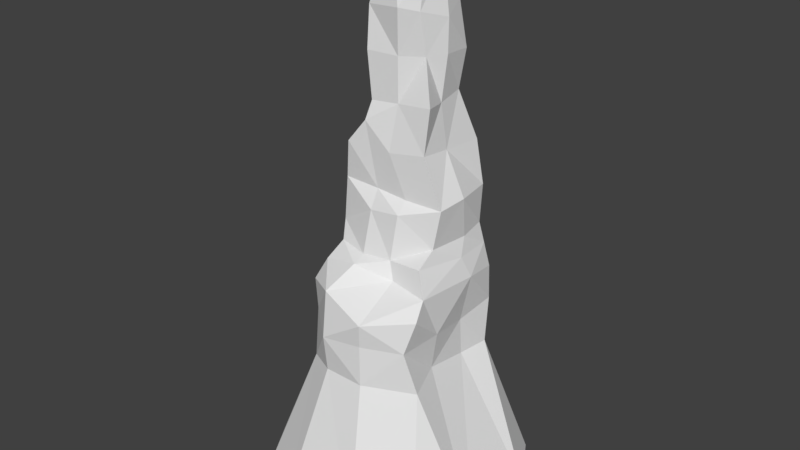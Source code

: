 # Source: tll_spire_01.blend  (saved by Blender 2.77.0; exported with 4.5.12 LTS)
import bpy
from mathutils import Matrix  # noqa: F401  (used for matrix-valued properties, if any)

bpy.ops.wm.read_factory_settings(use_empty=True)
scene = bpy.context.scene
scene.name = 'Scene'

# ---- collections
col_collection_1 = bpy.data.collections.new('Collection 1'); scene.collection.children.link(col_collection_1)

# ---- materials (node trees are filled in below, after node groups)
mat_material = bpy.data.materials.new('Material')
mat_material.alpha_threshold = 0.0
mat_material.use_transparent_shadow = False
mat_material.roughness = 0.5
mat_material.specular_intensity = 0.0

# ---- material node trees

# ---- world
world_world = bpy.data.worlds.new('World'); scene.world = world_world
world_world.color = (0.05088, 0.05088, 0.05088)
world_world.use_sun_shadow = False
world_world.sun_shadow_jitter_overblur = 0.0
world_world.cycles.sampling_method = 'MANUAL'

# ---- meshes
me_cube = bpy.data.meshes.new('Cube')
me_cube.from_pydata([(-1.655, -1.655, -5.787), (1.049, 3.606, 5.034), (-1.655, 1.655, -5.787), (-1.476, 0.6647, 12.32), (1.655, -1.655, -5.787), (-0.8124, -2.261, 5.839), (1.655, 1.655, -5.787), (-1.18, -3.777, 4.968), (2.798, 1.158, 0.8595), (6.096, 2.032, -5.787), (2.8, -1.103, 1.214), (6.096, -2.032, -5.787), (-6.096, -2.032, -5.787), (-3.152, -0.9567, 0.7613), (-3.034, 1.028, 1.004), (-6.096, 2.032, -5.787), (-0.9393, 4.304, 1.209), (-2.032, 6.096, -5.787), (0.9962, 4.428, 0.9707), (2.032, 6.096, -5.787), (3.09, 2.645, 0.9526), (4.579, 4.579, -5.787), (-2.974, 2.99, 0.9573), (-4.579, 4.579, -5.787), (-2.032, -6.096, -5.787), (-1.005, -4.007, 0.9929), (1.044, -4.055, 1.004), (2.032, -6.096, -5.787), (3.387, -2.86, 0.9187), (4.579, -4.579, -5.787), (-4.579, -4.579, -5.787), (-2.502, -3.189, 0.7581), (-0.9827, -4.245, 2.841), (-1.157, 0.933, 13.41), (0.7104, 3.409, 6.075), (0.8383, 4.192, 3.037), (-0.7665, -0.6273, 9.049), (2.745, 1.089, 2.727), (2.965, 3.043, 3.118), (-0.7896, -1.647, 6.109), (-2.741, -1.291, 3.06), (-2.571, -2.865, 3.179), (3.01, -1.002, 3.023), (-3.224, 0.8923, 3.192), (-1.038, 4.35, 3.105), (-2.85, 2.922, 2.956), (0.9984, -4.022, 3.006), (2.853, -3.182, 2.965), (-0.7389, -1.146, 8.171), (3.205, 1.195, 5.126), (2.976, 2.941, 4.897), (1.044, -1.742, 5.398), (-2.62, -2.086, 5.444), (-2.841, -2.717, 4.578), (2.982, -2.004, 5.231), (-3.001, 1.0, 5.0), (-0.7776, 4.258, 5.197), (-2.997, 2.995, 5.0), (1.123, -4.165, 4.214), (3.253, -2.818, 4.543), (2.887, 0.8432, 6.164), (2.773, 2.733, 6.158), (0.6853, -1.508, 6.224), (2.501, -1.707, 6.434), (-2.374, -1.242, 6.156), (-2.392, 0.978, 6.112), (-0.7443, 3.587, 6.08), (-2.691, 2.845, 6.256), (1.035, 3.159, 6.782), (-1.317, -0.7916, 12.23), (2.653, 1.347, 6.975), (2.625, 2.519, 7.232), (0.8932, -1.247, 8.426), (2.461, -0.6959, 7.027), (-2.658, -0.7579, 6.995), (-2.706, 0.8824, 6.808), (-0.8886, 3.592, 6.876), (-2.411, 2.882, 7.279), (1.092, 3.674, 8.949), (-1.171, -0.4926, 13.11), (2.912, 0.8769, 9.078), (2.477, 2.898, 8.962), (0.9004, -0.6932, 8.97), (2.771, -0.5638, 8.937), (-2.586, -0.63, 9.112), (-2.465, 1.223, 8.987), (-0.7274, 2.917, 8.869), (-2.64, 2.552, 8.724), (0.3441, 3.743, 11.02), (-1.263, -0.6513, 15.4), (1.853, 0.9589, 11.11), (1.952, 3.054, 10.99), (0.01193, -0.7532, 11.0), (1.855, -0.6223, 11.28), (-2.239, -0.8995, 11.05), (-2.041, 1.157, 11.07), (-1.489, 2.489, 12.15), (-2.626, 2.755, 11.03), (0.5539, 2.663, 13.45), (-1.26, -0.49, 17.37), (1.576, 0.8778, 13.24), (1.39, 2.343, 13.41), (0.2213, -0.389, 13.22), (1.981, -0.4145, 13.41), (-1.255, 2.418, 13.41), (-1.153, 1.124, 15.4), (0.1627, 2.477, 15.39), (-1.014, 0.02724, 19.31), (1.734, 1.066, 15.39), (1.632, 2.514, 15.3), (0.22, -0.4035, 15.35), (1.285, 0.1621, 15.4), (-1.282, 2.236, 15.32), (-1.396, 0.8805, 17.32), (0.1388, 2.403, 17.53), (1.755, 1.065, 17.0), (1.509, 2.106, 17.54), (0.4211, -0.6708, 17.52), (1.216, -0.1675, 17.38), (-1.083, 2.613, 17.29), (-1.197, 1.01, 19.33), (0.2237, 2.494, 19.28), (0.1347, 0.8586, 20.16), (1.511, 0.9944, 19.37), (0.9587, 2.065, 19.25), (0.08131, -0.4193, 19.21), (1.315, 0.01501, 19.26), (-0.8331, 2.435, 19.44)], [], [(0, 15, 2), (9, 20, 8), (2, 23, 17), (31, 32, 41), (2, 4, 0), (26, 32, 25), (8, 11, 9), (11, 28, 29), (6, 11, 4), (16, 35, 18), (13, 15, 12), (20, 37, 8), (31, 40, 13), (13, 43, 14), (18, 17, 16), (19, 20, 21), (17, 22, 16), (6, 21, 9), (2, 19, 6), (16, 45, 44), (10, 47, 28), (15, 22, 23), (25, 27, 26), (27, 28, 26), (24, 31, 30), (10, 37, 42), (0, 30, 12), (4, 24, 0), (12, 31, 13), (4, 29, 27), (44, 57, 56), (32, 58, 7), (42, 59, 47), (38, 1, 50), (42, 49, 54), (43, 57, 45), (40, 55, 43), (38, 49, 37), (41, 7, 53), (14, 45, 22), (26, 47, 46), (18, 38, 20), (51, 7, 58), (1, 61, 50), (54, 60, 63), (55, 67, 57), (55, 64, 65), (52, 7, 5), (49, 61, 60), (56, 34, 1), (54, 58, 59), (40, 53, 52), (47, 58, 46), (35, 56, 1), (65, 74, 75), (34, 76, 68), (62, 48, 39), (62, 73, 72), (39, 74, 64), (67, 76, 66), (57, 66, 56), (5, 64, 52), (51, 63, 62), (5, 62, 39), (77, 85, 87), (75, 84, 85), (68, 86, 78), (72, 36, 48), (72, 83, 82), (48, 84, 74), (67, 75, 77), (60, 73, 63), (61, 68, 71), (61, 70, 60), (83, 90, 93), (85, 97, 87), (84, 95, 85), (86, 88, 78), (36, 92, 69), (82, 93, 92), (73, 80, 83), (71, 78, 81), (71, 80, 70), (77, 86, 76), (90, 101, 100), (69, 102, 79), (3, 94, 69), (3, 79, 33), (95, 96, 97), (91, 98, 101), (78, 91, 81), (81, 90, 80), (86, 97, 96), (36, 94, 84), (79, 110, 89), (104, 106, 98), (33, 89, 105), (33, 112, 104), (96, 98, 88), (93, 102, 92), (93, 100, 103), (96, 33, 104), (105, 119, 112), (111, 115, 118), (110, 118, 117), (106, 116, 109), (101, 108, 100), (98, 109, 101), (102, 111, 110), (100, 111, 103), (117, 126, 125), (114, 124, 116), (116, 123, 115), (99, 125, 107), (89, 113, 105), (106, 119, 114), (110, 99, 89), (109, 115, 108), (122, 107, 125), (122, 126, 123), (122, 124, 121), (122, 127, 120), (118, 123, 126), (119, 120, 127), (113, 107, 120), (114, 127, 121), (0, 12, 15), (9, 21, 20), (2, 15, 23), (31, 25, 32), (2, 6, 4), (26, 46, 32), (8, 10, 11), (11, 10, 28), (6, 9, 11), (16, 44, 35), (13, 14, 15), (20, 38, 37), (31, 41, 40), (13, 40, 43), (18, 19, 17), (19, 18, 20), (17, 23, 22), (6, 19, 21), (2, 17, 19), (16, 22, 45), (10, 42, 47), (15, 14, 22), (25, 24, 27), (27, 29, 28), (24, 25, 31), (10, 8, 37), (0, 24, 30), (4, 27, 24), (12, 30, 31), (4, 11, 29), (44, 45, 57), (32, 46, 58), (42, 54, 59), (38, 35, 1), (42, 37, 49), (43, 55, 57), (40, 52, 55), (38, 50, 49), (41, 32, 7), (14, 43, 45), (26, 28, 47), (18, 35, 38), (51, 5, 7), (1, 34, 61), (54, 49, 60), (55, 65, 67), (55, 52, 64), (52, 53, 7), (49, 50, 61), (56, 66, 34), (54, 51, 58), (40, 41, 53), (47, 59, 58), (35, 44, 56), (65, 64, 74), (34, 66, 76), (62, 72, 48), (62, 63, 73), (39, 48, 74), (67, 77, 76), (57, 67, 66), (5, 39, 64), (51, 54, 63), (5, 51, 62), (77, 75, 85), (75, 74, 84), (68, 76, 86), (72, 82, 36), (72, 73, 83), (48, 36, 84), (67, 65, 75), (60, 70, 73), (61, 34, 68), (61, 71, 70), (83, 80, 90), (85, 95, 97), (84, 94, 95), (86, 96, 88), (36, 82, 92), (82, 83, 93), (73, 70, 80), (71, 68, 78), (71, 81, 80), (77, 87, 86), (90, 91, 101), (69, 92, 102), (3, 95, 94), (3, 69, 79), (95, 3, 96), (91, 88, 98), (78, 88, 91), (81, 91, 90), (86, 87, 97), (36, 69, 94), (79, 102, 110), (104, 112, 106), (33, 79, 89), (33, 105, 112), (96, 104, 98), (93, 103, 102), (93, 90, 100), (96, 3, 33), (105, 113, 119), (111, 108, 115), (110, 111, 118), (106, 114, 116), (101, 109, 108), (98, 106, 109), (102, 103, 111), (100, 108, 111), (117, 118, 126), (114, 121, 124), (116, 124, 123), (99, 117, 125), (89, 99, 113), (106, 112, 119), (110, 117, 99), (109, 116, 115), (122, 120, 107), (122, 125, 126), (122, 123, 124), (122, 121, 127), (118, 115, 123), (119, 113, 120), (113, 99, 107), (114, 119, 127)])
me_cube.materials.append(mat_material)
me_cube.use_remesh_preserve_volume = False
me_cube.use_remesh_preserve_attributes = False
me_cube.use_mirror_vertex_groups = False
me_cube.update()

# ---- objects
ob_tll_spire_01 = bpy.data.objects.new('tll_spire_01', me_cube)

# ---- transforms, parenting, visibility, modifiers, constraints
ob_tll_spire_01.location = (0.0, 0.0, 0.0)
ob_tll_spire_01.lineart.crease_threshold = 0.0

# ---- collection membership
col_collection_1.objects.link(ob_tll_spire_01)

# ---- scene / render settings (as saved in the file)
scene.frame_start = 1; scene.frame_end = 250; scene.frame_set(1)
scene.render.engine = 'BLENDER_EEVEE_NEXT'
scene.render.resolution_percentage = 50
scene.render.dither_intensity = 0.0
scene.cycles.use_denoising = False
scene.cycles.samples = 128
scene.cycles.sampling_pattern = 'TABULATED_SOBOL'
scene.cycles.light_sampling_threshold = 0.0
scene.cycles.use_adaptive_sampling = False
scene.cycles.use_light_tree = False
scene.cycles.blur_glossy = 0.0
scene.cycles.sample_clamp_indirect = 0.0
scene.view_settings.view_transform = 'Standard'
bpy.context.view_layer.update()

# ---- added for rendering (the .blend has no active camera and no usable light): camera, sun
cam_auto = bpy.data.cameras.new('AutoCamera')
cam_auto.lens = 50.0
cam_auto.sensor_width = 36.0
cam_auto.clip_end = 1000.0
ob_auto_camera = bpy.data.objects.new('AutoCamera', cam_auto)
scene.collection.objects.link(ob_auto_camera)
ob_auto_camera.location = (28.8224, -34.5869, 30.2436)
ob_auto_camera.rotation_euler = (1.09748, -7.21219e-08, 0.694738)
scene.camera = ob_auto_camera
light_auto_sun = bpy.data.lights.new('AutoSun', 'SUN')
light_auto_sun.energy = 3.0
light_auto_sun.angle = 0.0523599
ob_auto_sun = bpy.data.objects.new('AutoSun', light_auto_sun)
scene.collection.objects.link(ob_auto_sun)
ob_auto_sun.rotation_euler = (0.872665, 0.174533, 0.523599)
bpy.context.view_layer.update()
